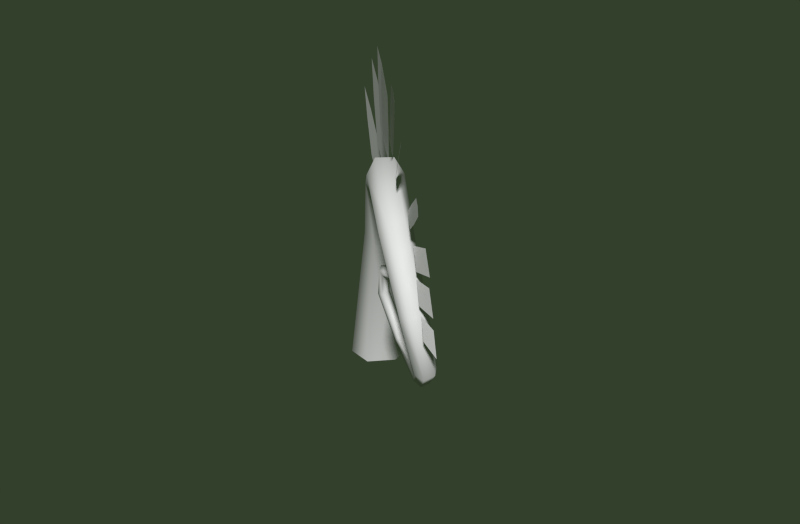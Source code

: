 # Source: EFfarn3.blend  (saved by Blender 2.74.0; exported with 4.5.12 LTS)
import bpy
from mathutils import Matrix  # noqa: F401  (used for matrix-valued properties, if any)

bpy.ops.wm.read_factory_settings(use_empty=True)
scene = bpy.context.scene
scene.name = 'Scene'

# ---- collections
col_collection_1 = bpy.data.collections.new('Collection 1'); scene.collection.children.link(col_collection_1)

# ---- materials (node trees are filled in below, after node groups)
mat_material_004 = bpy.data.materials.new('Material.004')
mat_material_004.alpha_threshold = 0.0
mat_material_004.use_transparent_shadow = False
mat_material_004.roughness = 0.5
mat_material_004.specular_intensity = 0.2168

# ---- material node trees

# ---- world
world_world = bpy.data.worlds.new('World'); scene.world = world_world
world_world.color = (0.03314, 0.05088, 0.02435)
world_world.use_sun_shadow = False
world_world.sun_shadow_jitter_overblur = 0.0
world_world.cycles.sampling_method = 'MANUAL'
world_world.cycles.sample_map_resolution = 256

# ---- meshes
me_mesh_001 = bpy.data.meshes.new('Mesh.001')
me_mesh_001.from_pydata([(-0.1979, 0.1448, -0.3477), (-0.3426, -0.01121, -0.3477), (-0.2978, -0.2067, -0.3477), (-0.1082, -0.2463, -0.3477), (0.0365, -0.09033, -0.3477), (-0.008334, 0.1052, -0.3477), (0.1546, -0.262, 0.9242), (0.06188, -0.3518, 0.9251), (0.07319, -0.4562, 0.8573), (0.1772, -0.4709, 0.7855), (0.27, -0.3812, 0.7849), (0.2587, -0.2767, 0.8562), (0.5605, -0.7319, 1.553), (0.4731, -0.8078, 1.549), (0.4726, -0.8894, 1.468), (0.5551, -0.8905, 1.389), (0.6415, -0.8136, 1.393), (0.6453, -0.7354, 1.475), (1.008, -1.254, 1.885), (0.9259, -1.317, 1.881), (0.9144, -1.375, 1.796), (0.9703, -1.356, 1.712), (1.047, -1.288, 1.714), (1.069, -1.239, 1.801), (1.42, -1.661, 1.777), (1.356, -1.724, 1.774), (1.313, -1.742, 1.709), (1.32, -1.688, 1.647), (1.38, -1.622, 1.65), (1.432, -1.61, 1.715), (1.66, -1.808, 1.392), (1.617, -1.869, 1.376), (1.554, -1.867, 1.354), (1.527, -1.801, 1.344), (1.569, -1.74, 1.357), (1.637, -1.743, 1.382), (1.686, -1.74, 1.014), (1.651, -1.788, 0.9894), (1.59, -1.789, 1.003), (1.564, -1.743, 1.039), (1.599, -1.694, 1.058), (1.659, -1.692, 1.043), (1.492, -1.54, 0.7845), (1.465, -1.579, 0.77), (1.431, -1.597, 0.8042), (1.431, -1.582, 0.8529), (1.459, -1.544, 0.8672), (1.487, -1.521, 0.833), (1.156, -1.342, 0.8361), (1.138, -1.371, 0.8238), (1.138, -1.402, 0.8504), (1.158, -1.405, 0.883), (1.178, -1.377, 0.8935), (1.177, -1.346, 0.8723), (0.9917, -1.313, 1.094), (0.9662, -1.332, 1.081), (0.9871, -1.374, 1.092), (1.026, -1.387, 1.103), (1.049, -1.364, 1.11), (1.034, -1.33, 1.109), (1.067, -1.394, 1.305), (1.042, -1.409, 1.303), (1.058, -1.444, 1.289), (1.089, -1.452, 1.272), (1.108, -1.43, 1.269), (1.1, -1.403, 1.287), (1.236, -1.474, 1.352), (1.228, -1.496, 1.357), (1.221, -1.517, 1.336), (1.218, -1.511, 1.312), (1.225, -1.487, 1.308), (1.233, -1.468, 1.328), (1.347, -1.475, 1.191), (1.348, -1.486, 1.189), (1.34, -1.494, 1.184), (1.329, -1.49, 1.182), (1.327, -1.478, 1.185), (1.336, -1.471, 1.189), (0.1199, -0.2925, 0.9689), (0.09059, -0.3967, 1.406), (-0.06048, -0.1587, 1.41), (-0.07969, -0.2643, 1.805), (0.0308, -0.2197, 1.168), (0.1147, -0.3519, 1.165), (0.004443, -0.3364, 1.627), (-0.07948, -0.2042, 1.629), (0.01997, -0.2784, 1.387), (0.3102, -0.4773, 1.221), (0.3905, -0.6831, 1.665), (0.2286, -0.4348, 1.759), (0.3089, -0.6327, 2.156), (0.2649, -0.4451, 1.468), (0.3549, -0.583, 1.416), (0.3542, -0.6689, 1.933), (0.2642, -0.5309, 1.985), (0.3096, -0.5551, 1.689), (0.541, -0.7478, 1.559), (0.6758, -0.9824, 1.921), (0.5414, -0.7729, 2.055), (0.6697, -0.995, 2.376), (0.5341, -0.748, 1.789), (0.6087, -0.8644, 1.714), (0.6798, -1.001, 2.166), (0.6051, -0.8846, 2.24), (0.6054, -0.8716, 1.968), (0.7686, -1.018, 1.723), (0.9081, -1.234, 2.004), (0.8033, -1.067, 2.138), (0.9344, -1.271, 2.385), (0.7787, -1.031, 1.917), (0.8369, -1.124, 1.842), (0.9285, -1.264, 2.208), (0.8703, -1.171, 2.282), (0.8516, -1.145, 2.055), (1.023, -1.282, 1.9), (1.185, -1.502, 2.103), (1.11, -1.371, 2.253), (1.26, -1.576, 2.429), (1.058, -1.315, 2.067), (1.1, -1.388, 1.983), (1.231, -1.55, 2.275), (1.189, -1.478, 2.359), (1.142, -1.429, 2.165), (1.173, -1.438, 1.877), (1.353, -1.654, 1.98), (1.317, -1.569, 2.143), (1.481, -1.768, 2.228), (1.236, -1.493, 2.005), (1.256, -1.54, 1.915), (1.426, -1.722, 2.108), (1.406, -1.675, 2.199), (1.327, -1.604, 2.053), (1.415, -1.633, 1.819), (1.58, -1.817, 1.834), (1.58, -1.773, 1.983), (1.729, -1.942, 1.99), (1.49, -1.694, 1.9), (1.489, -1.718, 1.818), (1.662, -1.888, 1.912), (1.663, -1.864, 1.995), (1.572, -1.787, 1.904), (1.663, -1.829, 1.394), (1.794, -1.898, 1.394), (1.736, -1.903, 1.312), (1.879, -1.981, 1.307), (1.799, -1.939, 1.699), (1.624, -1.823, 1.623), (1.663, -1.802, 1.754), (1.505, -1.699, 1.679), (1.848, -1.972, 1.512), (1.683, -1.872, 1.476), (1.733, -1.859, 1.586), (1.583, -1.77, 1.547)], [], [(0, 6, 11, 5), (1, 7, 6, 0), (2, 8, 7, 1), (3, 9, 8, 2), (4, 10, 9, 3), (5, 11, 10, 4), (6, 12, 17, 11), (7, 13, 12, 6), (8, 14, 13, 7), (9, 15, 14, 8), (10, 16, 15, 9), (11, 17, 16, 10), (12, 18, 23, 17), (13, 19, 18, 12), (14, 20, 19, 13), (15, 21, 20, 14), (16, 22, 21, 15), (17, 23, 22, 16), (18, 24, 29, 23), (19, 25, 24, 18), (20, 26, 25, 19), (21, 27, 26, 20), (22, 28, 27, 21), (23, 29, 28, 22), (24, 30, 35, 29), (25, 31, 30, 24), (26, 32, 31, 25), (27, 33, 32, 26), (28, 34, 33, 27), (29, 35, 34, 28), (30, 36, 41, 35), (31, 37, 36, 30), (32, 38, 37, 31), (33, 39, 38, 32), (34, 40, 39, 33), (35, 41, 40, 34), (36, 42, 47, 41), (37, 43, 42, 36), (38, 44, 43, 37), (39, 45, 44, 38), (40, 46, 45, 39), (41, 47, 46, 40), (42, 48, 53, 47), (43, 49, 48, 42), (44, 50, 49, 43), (45, 51, 50, 44), (46, 52, 51, 45), (47, 53, 52, 46), (48, 54, 59, 53), (49, 55, 54, 48), (50, 56, 55, 49), (51, 57, 56, 50), (52, 58, 57, 51), (53, 59, 58, 52), (54, 60, 65, 59), (55, 61, 60, 54), (56, 62, 61, 55), (57, 63, 62, 56), (58, 64, 63, 57), (59, 65, 64, 58), (60, 66, 71, 65), (61, 67, 66, 60), (62, 68, 67, 61), (63, 69, 68, 62), (64, 70, 69, 63), (65, 71, 70, 64), (66, 72, 77, 71), (67, 73, 72, 66), (68, 74, 73, 67), (69, 75, 74, 68), (70, 76, 75, 69), (71, 77, 76, 70), (86, 85, 81, 84), (82, 80, 85, 86), (78, 82, 86, 83), (83, 86, 84, 79), (95, 94, 90, 93), (91, 89, 94, 95), (87, 91, 95, 92), (92, 95, 93, 88), (104, 103, 99, 102), (100, 98, 103, 104), (96, 100, 104, 101), (101, 104, 102, 97), (113, 112, 108, 111), (109, 107, 112, 113), (105, 109, 113, 110), (110, 113, 111, 106), (122, 121, 117, 120), (118, 116, 121, 122), (114, 118, 122, 119), (119, 122, 120, 115), (131, 130, 126, 129), (127, 125, 130, 131), (123, 127, 131, 128), (128, 131, 129, 124), (140, 139, 135, 138), (136, 134, 139, 140), (132, 136, 140, 137), (137, 140, 138, 133), (148, 147, 145, 146), (152, 151, 149, 150), (141, 142, 144, 143)])
me_mesh_001.polygons.foreach_set('use_smooth', [1, 1, 1, 1, 1, 1, 1, 1, 1, 1, 1, 1, 1, 1, 1, 1, 1, 1, 1, 1, 1, 1, 1, 1, 1, 1, 1, 1, 1, 1, 1, 1, 1, 1, 1, 1, 1, 1, 1, 1, 1, 1, 1, 1, 1, 1, 1, 1, 1, 1, 1, 1, 1, 1, 1, 1, 1, 1, 1, 1, 1, 1, 1, 1, 1, 1, 1, 1, 1, 1, 1, 1, 0, 0, 0, 0, 0, 0, 0, 0, 0, 0, 0, 0, 0, 0, 0, 0, 0, 0, 0, 0, 0, 0, 0, 0, 0, 0, 0, 0, 0, 0, 0])
_uv = me_mesh_001.uv_layers.new(name='UVMap')
_uv.uv.foreach_set('vector', [0.09674, 0.9476, 0.2987, 0.9368, 0.2978, 0.9487, 0.1083, 0.9669, 0.09615, 0.9245, 0.2988, 0.9241, 0.2987, 0.9368, 0.09674, 0.9476, 0.1062, 0.9039, 0.2972, 0.9122, 0.2988, 0.9241, 0.09615, 0.9245, 0.1175, 0.8858, 0.2955, 0.8998, 0.2972, 0.9122, 0.1062, 0.9039, 0.1222, 0.8643, 0.2971, 0.8866, 0.2955, 0.8998, 0.1175, 0.8858, 0.1083, 0.9669, 0.2978, 0.9487, 0.2974, 0.9612, 0.1219, 0.9852, 0.2987, 0.9368, 0.4193, 0.934, 0.4202, 0.9455, 0.2978, 0.9487, 0.2988, 0.9241, 0.4186, 0.9226, 0.4193, 0.934, 0.2987, 0.9368, 0.2972, 0.9122, 0.4189, 0.9111, 0.4186, 0.9226, 0.2988, 0.9241, 0.2955, 0.8998, 0.419, 0.9004, 0.4189, 0.9111, 0.2972, 0.9122, 0.2971, 0.8866, 0.4199, 0.8894, 0.419, 0.9004, 0.2955, 0.8998, 0.2978, 0.9487, 0.4202, 0.9455, 0.4206, 0.9566, 0.2974, 0.9612, 0.4193, 0.934, 0.5181, 0.931, 0.5217, 0.9401, 0.4202, 0.9455, 0.4186, 0.9226, 0.5163, 0.9216, 0.5181, 0.931, 0.4193, 0.934, 0.4189, 0.9111, 0.5193, 0.9125, 0.5163, 0.9216, 0.4186, 0.9226, 0.419, 0.9004, 0.5219, 0.9028, 0.5193, 0.9125, 0.4189, 0.9111, 0.4199, 0.8894, 0.5235, 0.8929, 0.5219, 0.9028, 0.419, 0.9004, 0.4202, 0.9455, 0.5217, 0.9401, 0.5242, 0.9498, 0.4206, 0.9566, 0.5181, 0.931, 0.5908, 0.9283, 0.5932, 0.9351, 0.5217, 0.9401, 0.5163, 0.9216, 0.5895, 0.9204, 0.5908, 0.9283, 0.5181, 0.931, 0.5193, 0.9125, 0.5915, 0.9136, 0.5895, 0.9204, 0.5163, 0.9216, 0.5219, 0.9028, 0.5931, 0.9065, 0.5915, 0.9136, 0.5193, 0.9125, 0.5235, 0.8929, 0.5944, 0.8979, 0.5931, 0.9065, 0.5219, 0.9028, 0.5217, 0.9401, 0.5932, 0.9351, 0.5952, 0.9428, 0.5242, 0.9498, 0.5908, 0.9283, 0.6485, 0.9263, 0.6486, 0.9319, 0.5932, 0.9351, 0.5895, 0.9204, 0.6487, 0.9195, 0.6485, 0.9263, 0.5908, 0.9283, 0.5915, 0.9136, 0.6487, 0.9139, 0.6487, 0.9195, 0.5895, 0.9204, 0.5931, 0.9065, 0.6485, 0.9082, 0.6487, 0.9139, 0.5915, 0.9136, 0.5944, 0.8979, 0.6486, 0.9006, 0.6485, 0.9082, 0.5931, 0.9065, 0.5932, 0.9351, 0.6486, 0.9319, 0.6497, 0.9385, 0.5952, 0.9428, 0.6485, 0.9263, 0.6933, 0.9243, 0.6938, 0.9298, 0.6486, 0.9319, 0.6487, 0.9195, 0.6942, 0.9188, 0.6933, 0.9243, 0.6485, 0.9263, 0.6487, 0.9139, 0.6943, 0.9133, 0.6942, 0.9188, 0.6487, 0.9195, 0.6485, 0.9082, 0.6937, 0.908, 0.6943, 0.9133, 0.6487, 0.9139, 0.6486, 0.9006, 0.6936, 0.9019, 0.6937, 0.908, 0.6485, 0.9082, 0.6486, 0.9319, 0.6938, 0.9298, 0.6949, 0.9354, 0.6497, 0.9385, 0.6933, 0.9243, 0.7347, 0.9219, 0.7351, 0.9262, 0.6938, 0.9298, 0.6942, 0.9188, 0.7344, 0.9176, 0.7347, 0.9219, 0.6933, 0.9243, 0.6943, 0.9133, 0.7349, 0.9134, 0.7344, 0.9176, 0.6942, 0.9188, 0.6937, 0.908, 0.7345, 0.9092, 0.7349, 0.9134, 0.6943, 0.9133, 0.6936, 0.9019, 0.7347, 0.9046, 0.7345, 0.9092, 0.6937, 0.908, 0.6938, 0.9298, 0.7351, 0.9262, 0.7357, 0.9305, 0.6949, 0.9354, 0.7347, 0.9219, 0.7784, 0.9198, 0.7789, 0.9228, 0.7351, 0.9262, 0.7344, 0.9176, 0.778, 0.9167, 0.7784, 0.9198, 0.7347, 0.9219, 0.7349, 0.9134, 0.7785, 0.9135, 0.778, 0.9167, 0.7344, 0.9176, 0.7345, 0.9092, 0.7788, 0.9104, 0.7785, 0.9135, 0.7349, 0.9134, 0.7347, 0.9046, 0.779, 0.9074, 0.7788, 0.9104, 0.7345, 0.9092, 0.7351, 0.9262, 0.7789, 0.9228, 0.7793, 0.9257, 0.7357, 0.9305, 0.7784, 0.9198, 0.809, 0.9192, 0.8106, 0.9221, 0.7789, 0.9228, 0.778, 0.9167, 0.8083, 0.9167, 0.809, 0.9192, 0.7784, 0.9198, 0.7785, 0.9135, 0.8099, 0.9136, 0.8083, 0.9167, 0.778, 0.9167, 0.7788, 0.9104, 0.8112, 0.9107, 0.8099, 0.9136, 0.7785, 0.9135, 0.779, 0.9074, 0.8116, 0.9081, 0.8112, 0.9107, 0.7788, 0.9104, 0.7789, 0.9228, 0.8106, 0.9221, 0.8114, 0.925, 0.7793, 0.9257, 0.809, 0.9192, 0.8326, 0.9191, 0.8347, 0.9216, 0.8106, 0.9221, 0.8083, 0.9167, 0.8314, 0.9169, 0.8326, 0.9191, 0.809, 0.9192, 0.8099, 0.9136, 0.8333, 0.9141, 0.8314, 0.9169, 0.8083, 0.9167, 0.8112, 0.9107, 0.8355, 0.9117, 0.8333, 0.9141, 0.8099, 0.9136, 0.8116, 0.9081, 0.8361, 0.9091, 0.8355, 0.9117, 0.8112, 0.9107, 0.8106, 0.9221, 0.8347, 0.9216, 0.8356, 0.9243, 0.8114, 0.925, 0.8326, 0.9191, 0.8529, 0.9188, 0.8537, 0.9203, 0.8347, 0.9216, 0.8314, 0.9169, 0.8526, 0.9171, 0.8529, 0.9188, 0.8326, 0.9191, 0.8333, 0.9141, 0.8532, 0.9151, 0.8526, 0.9171, 0.8314, 0.9169, 0.8355, 0.9117, 0.854, 0.9136, 0.8532, 0.9151, 0.8333, 0.9141, 0.8361, 0.9091, 0.8549, 0.9114, 0.854, 0.9136, 0.8355, 0.9117, 0.8347, 0.9216, 0.8537, 0.9203, 0.8544, 0.9228, 0.8356, 0.9243, 0.8529, 0.9188, 0.8779, 0.9187, 0.8773, 0.9197, 0.8537, 0.9203, 0.8526, 0.9171, 0.8783, 0.9176, 0.8779, 0.9187, 0.8529, 0.9188, 0.8532, 0.9151, 0.8781, 0.9162, 0.8783, 0.9176, 0.8526, 0.9171, 0.854, 0.9136, 0.8776, 0.9153, 0.8781, 0.9162, 0.8532, 0.9151, 0.8549, 0.9114, 0.8775, 0.9141, 0.8776, 0.9153, 0.854, 0.9136, 0.8537, 0.9203, 0.8773, 0.9197, 0.8771, 0.9209, 0.8544, 0.9228, 0.5877, 0.3925, 0.5428, 0.4126, 0.5108, 0.4028, 0.5438, 0.3843, 0.628, 0.4012, 0.583, 0.4185, 0.5428, 0.4126, 0.5877, 0.3925, 0.6649, 0.3822, 0.628, 0.4012, 0.5877, 0.3925, 0.629, 0.3729, 0.629, 0.3729, 0.5877, 0.3925, 0.5438, 0.3843, 0.5848, 0.3675, 0.6269, 0.4572, 0.5786, 0.482, 0.5427, 0.473, 0.5781, 0.4507, 0.6718, 0.4645, 0.6232, 0.4861, 0.5786, 0.482, 0.6269, 0.4572, 0.7113, 0.4414, 0.6718, 0.4645, 0.6269, 0.4572, 0.6712, 0.4332, 0.6712, 0.4332, 0.6269, 0.4572, 0.5781, 0.4507, 0.6223, 0.4299, 0.6363, 0.5372, 0.5954, 0.5649, 0.562, 0.5608, 0.5914, 0.5367, 0.6776, 0.5387, 0.6362, 0.5637, 0.5954, 0.5649, 0.6363, 0.5372, 0.7108, 0.5135, 0.6776, 0.5387, 0.6363, 0.5372, 0.6736, 0.5106, 0.6736, 0.5106, 0.6363, 0.5372, 0.5914, 0.5367, 0.629, 0.513, 0.6046, 0.6469, 0.5582, 0.6469, 0.5343, 0.6261, 0.5699, 0.6229, 0.636, 0.6699, 0.5906, 0.6675, 0.5582, 0.6469, 0.6046, 0.6469, 0.6752, 0.6676, 0.636, 0.6699, 0.6046, 0.6469, 0.6478, 0.6458, 0.6478, 0.6458, 0.6046, 0.6469, 0.5699, 0.6229, 0.6117, 0.6242, 0.6366, 0.7372, 0.5924, 0.7418, 0.5676, 0.7243, 0.6013, 0.7177, 0.6687, 0.7561, 0.6252, 0.7582, 0.5924, 0.7418, 0.6366, 0.7372, 0.7058, 0.7502, 0.6687, 0.7561, 0.6366, 0.7372, 0.6776, 0.732, 0.6776, 0.732, 0.6366, 0.7372, 0.6013, 0.7177, 0.6412, 0.715, 0.5266, 0.7824, 0.4871, 0.7902, 0.4633, 0.7765, 0.4931, 0.7678, 0.5571, 0.7967, 0.5181, 0.8023, 0.4871, 0.7902, 0.5266, 0.7824, 0.59, 0.7883, 0.5571, 0.7967, 0.5266, 0.7824, 0.5631, 0.7743, 0.5631, 0.7743, 0.5266, 0.7824, 0.4931, 0.7678, 0.5289, 0.762, 0.6594, 0.8202, 0.6929, 0.8136, 0.7131, 0.8253, 0.6878, 0.8326, 0.6336, 0.8081, 0.6667, 0.8034, 0.6929, 0.8136, 0.6594, 0.8202, 0.6056, 0.8152, 0.6336, 0.8081, 0.6594, 0.8202, 0.6285, 0.8271, 0.6285, 0.8271, 0.6594, 0.8202, 0.6878, 0.8326, 0.6575, 0.8376, 0.4611, 0.8285, 0.4977, 0.8312, 0.524, 0.8562, 0.4839, 0.852, 0.5592, 0.8419, 0.5913, 0.8448, 0.6142, 0.8672, 0.5789, 0.8629, 0.5603, 0.8459, 0.5871, 0.8472, 0.6068, 0.8649, 0.5774, 0.8627])
me_mesh_001.materials.append(mat_material_004)
me_mesh_001.use_remesh_preserve_volume = False
me_mesh_001.use_remesh_preserve_attributes = False
me_mesh_001.use_mirror_vertex_groups = False
me_mesh_001.update()

# ---- objects
ob_fern3 = bpy.data.objects.new('fern3', me_mesh_001)

# ---- transforms, parenting, visibility, modifiers, constraints
ob_fern3.location = (0.06744, 0.0978, -0.00198)
ob_fern3.scale = (0.3696, 0.3696, 0.3696)
ob_fern3.lineart.crease_threshold = 0.0

# ---- collection membership
col_collection_1.objects.link(ob_fern3)

# ---- scene / render settings (as saved in the file)
scene.frame_start = 1; scene.frame_end = 250; scene.frame_set(2)
scene.render.engine = 'BLENDER_EEVEE_NEXT'
scene.render.resolution_x = 1648
scene.render.resolution_percentage = 50
scene.render.dither_intensity = 0.0
scene.cycles.use_denoising = False
scene.cycles.samples = 10
scene.cycles.sampling_pattern = 'TABULATED_SOBOL'
scene.cycles.light_sampling_threshold = 0.0
scene.cycles.use_adaptive_sampling = False
scene.cycles.use_light_tree = False
scene.cycles.blur_glossy = 0.0
scene.cycles.pixel_filter_type = 'GAUSSIAN'
scene.cycles.sample_clamp_indirect = 0.0
scene.view_settings.view_transform = 'Standard'
bpy.context.view_layer.update()

# ---- added for rendering (the .blend has no active camera and no usable light): camera, sun
cam_auto = bpy.data.cameras.new('AutoCamera')
cam_auto.lens = 50.0
cam_auto.sensor_width = 36.0
cam_auto.clip_end = 1000.0
ob_auto_camera = bpy.data.objects.new('AutoCamera', cam_auto)
scene.collection.objects.link(ob_auto_camera)
ob_auto_camera.location = (1.76804, -1.94151, 1.51592)
ob_auto_camera.rotation_euler = (1.09748, -7.21219e-08, 0.694738)
scene.camera = ob_auto_camera
light_auto_sun = bpy.data.lights.new('AutoSun', 'SUN')
light_auto_sun.energy = 3.0
light_auto_sun.angle = 0.0523599
ob_auto_sun = bpy.data.objects.new('AutoSun', light_auto_sun)
scene.collection.objects.link(ob_auto_sun)
ob_auto_sun.rotation_euler = (0.872665, 0.174533, 0.523599)
bpy.context.view_layer.update()
